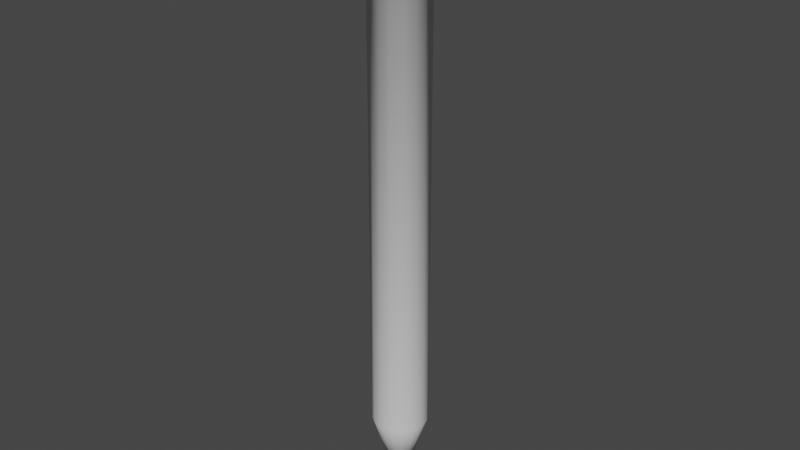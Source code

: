# Source: NailBombSubProjectile.blend  (saved by Blender 2.92.15; exported with 4.5.12 LTS)
import bpy
from mathutils import Matrix  # noqa: F401  (used for matrix-valued properties, if any)

bpy.ops.wm.read_factory_settings(use_empty=True)
scene = bpy.context.scene
scene.name = 'Scene'

# ---- collections
col_collection = bpy.data.collections.new('Collection'); scene.collection.children.link(col_collection)

# ---- world
world_world = bpy.data.worlds.new('World'); scene.world = world_world
world_world.use_nodes = True; world_world.node_tree.nodes.clear()
_N = world_world.node_tree.nodes; _L = world_world.node_tree.links
n0 = _N.new('ShaderNodeOutputWorld'); n0.name = 'World Output'; n0.location = (300, 300)
n1 = _N.new('ShaderNodeBackground'); n1.name = 'Background'; n1.location = (10, 300)
n1.inputs[0].default_value = (0.05088, 0.05088, 0.05088, 1.0)
_L.new(n1.outputs[0], n0.inputs[0])
n0.is_active_output = True
world_world.color = (0.05088, 0.05088, 0.05088)
world_world.use_sun_shadow = False
world_world.sun_shadow_jitter_overblur = 0.0

# ---- meshes
me_cylinder_002 = bpy.data.meshes.new('Cylinder.002')
me_cylinder_002.from_pydata([(6.613e-09, 0.07494, 0.3181), (6.613e-09, 0.07494, 0.334), (0.02868, 0.06923, 0.3181), (0.02868, 0.06923, 0.334), (0.05299, 0.05299, 0.3181), (0.05299, 0.05299, 0.334), (0.06923, 0.02868, 0.3181), (0.06923, 0.02868, 0.334), (0.07494, 1.653e-09, 0.3181), (0.07494, 1.653e-09, 0.334), (0.06923, -0.02868, 0.3181), (0.06923, -0.02868, 0.334), (0.05299, -0.05299, 0.3181), (0.05299, -0.05299, 0.334), (0.02868, -0.06923, 0.3181), (0.02868, -0.06923, 0.334), (1.793e-08, -0.07494, 0.3181), (1.793e-08, -0.07494, 0.334), (-0.02868, -0.06923, 0.3181), (-0.02868, -0.06923, 0.334), (-0.05299, -0.05299, 0.3181), (-0.05299, -0.05299, 0.334), (-0.06923, -0.02868, 0.3181), (-0.06923, -0.02868, 0.334), (-0.07494, 5.822e-09, 0.3181), (-0.07494, 5.822e-09, 0.334), (-0.06923, 0.02868, 0.3181), (-0.06923, 0.02868, 0.334), (-0.05299, 0.05299, 0.3181), (-0.05299, 0.05299, 0.334), (-0.02868, 0.06923, 0.3181), (-0.02868, 0.06923, 0.334), (2.496e-09, 2.081e-09, 0.334), (4.244e-09, 0.03747, 0.3046), (0.01434, 0.03462, 0.3046), (0.02649, 0.02649, 0.3046), (0.03462, 0.01434, 0.3046), (0.03747, 1.618e-09, 0.3046), (0.03462, -0.01434, 0.3046), (0.02649, -0.02649, 0.3046), (0.01434, -0.03462, 0.3046), (9.901e-09, -0.03747, 0.3046), (-0.01434, -0.03462, 0.3046), (-0.02649, -0.02649, 0.3046), (-0.03462, -0.01434, 0.3046), (-0.03747, 3.703e-09, 0.3046), (-0.03462, 0.01434, 0.3046), (-0.02649, 0.02649, 0.3046), (-0.01434, 0.03462, 0.3046), (0.01434, 0.03462, -0.3519), (1.874e-09, 1.583e-09, -0.4705), (0.02649, 0.02649, -0.3519), (0.03462, 0.01434, -0.3519), (0.03747, 1.618e-09, -0.3519), (0.03462, -0.01434, -0.3519), (0.02649, -0.02649, -0.3519), (0.01434, -0.03462, -0.3519), (9.901e-09, -0.03747, -0.3519), (-0.01434, -0.03462, -0.3519), (-0.02649, -0.02649, -0.3519), (-0.03462, -0.01434, -0.3519), (-0.03747, 3.703e-09, -0.3519), (-0.03462, 0.01434, -0.3519), (-0.02649, 0.02649, -0.3519), (-0.01434, 0.03462, -0.3519), (4.244e-09, 0.03747, -0.3519)], [], [(0, 1, 3, 2), (2, 3, 5, 4), (4, 5, 7, 6), (6, 7, 9, 8), (8, 9, 11, 10), (10, 11, 13, 12), (12, 13, 15, 14), (14, 15, 17, 16), (16, 17, 19, 18), (18, 19, 21, 20), (20, 21, 23, 22), (22, 23, 25, 24), (24, 25, 27, 26), (26, 27, 29, 28), (28, 29, 31, 30), (30, 31, 1, 0), (30, 0, 33, 48), (37, 38, 54, 53), (45, 46, 62, 61), (38, 39, 55, 54), (46, 47, 63, 62), (39, 40, 56, 55), (47, 48, 64, 63), (40, 41, 57, 56), (33, 34, 49, 65), (48, 33, 65, 64), (41, 42, 58, 57), (34, 35, 51, 49), (42, 43, 59, 58), (35, 36, 52, 51), (43, 44, 60, 59), (36, 37, 53, 52), (44, 45, 61, 60), (28, 30, 48, 47), (26, 28, 47, 46), (24, 26, 46, 45), (22, 24, 45, 44), (20, 22, 44, 43), (18, 20, 43, 42), (16, 18, 42, 41), (14, 16, 41, 40), (12, 14, 40, 39), (10, 12, 39, 38), (8, 10, 38, 37), (6, 8, 37, 36), (4, 6, 36, 35), (2, 4, 35, 34), (0, 2, 34, 33), (65, 49, 50), (49, 51, 50), (51, 52, 50), (52, 53, 50), (53, 54, 50), (54, 55, 50), (55, 56, 50), (56, 57, 50), (57, 58, 50), (58, 59, 50), (59, 60, 50), (60, 61, 50), (61, 62, 50), (62, 63, 50), (63, 64, 50), (64, 65, 50), (3, 1, 32), (1, 31, 32), (31, 29, 32), (29, 27, 32), (27, 25, 32), (25, 23, 32), (23, 21, 32), (21, 19, 32), (19, 17, 32), (17, 15, 32), (15, 13, 32), (13, 11, 32), (11, 9, 32), (9, 7, 32), (7, 5, 32), (5, 3, 32)])
me_cylinder_002.polygons.foreach_set('use_smooth', [True] * 80)
_uv = me_cylinder_002.uv_layers.new(name='UVMap')
_uv.uv.foreach_set('vector', [0.1901, 0.01119, 0.1902, 1.43e-05, 0.2104, 0.0, 0.2102, 0.01116, 0.2102, 0.01116, 0.2104, 0.0, 0.2307, 0.0002631, 0.2303, 0.01149, 0.2303, 0.01149, 0.2307, 0.0002631, 0.2513, 0.000983, 0.2505, 0.01233, 0.2505, 0.01233, 0.2513, 0.000983, 0.2722, 0.002444, 0.2709, 0.01393, 0.2709, 0.01393, 0.2722, 0.002444, 0.2935, 0.005065, 0.2914, 0.01663, 0.2914, 0.01663, 0.2935, 0.005065, 0.3151, 0.009393, 0.3119, 0.02089, 0.3119, 0.02089, 0.3151, 0.009393, 0.3364, 0.01595, 0.3322, 0.02715, 0.3322, 0.02715, 0.3364, 0.01595, 0.3577, 0.02461, 0.353, 0.03621, 0.007449, 0.04523, 0.0, 0.02907, 0.0292, 0.01624, 0.03485, 0.03125, 0.03485, 0.03125, 0.0292, 0.01624, 0.05676, 0.008612, 0.06008, 0.02277, 0.06008, 0.02277, 0.05676, 0.008612, 0.08222, 0.004508, 0.08402, 0.01778, 0.08402, 0.01778, 0.08222, 0.004508, 0.1058, 0.002358, 0.1067, 0.01487, 0.1067, 0.01487, 0.1058, 0.002358, 0.128, 0.001218, 0.1285, 0.01315, 0.1285, 0.01315, 0.128, 0.001218, 0.1492, 0.0005836, 0.1495, 0.01212, 0.1495, 0.01212, 0.1492, 0.0005836, 0.1699, 0.0002126, 0.1699, 0.01151, 0.1699, 0.01151, 0.1699, 0.0002126, 0.1902, 1.43e-05, 0.1901, 0.01119, 0.1699, 0.01151, 0.1901, 0.01119, 0.1885, 0.0554, 0.1692, 0.05623, 0.2645, 0.05564, 0.2829, 0.05682, 0.3047, 0.8584, 0.2883, 0.855, 0.1106, 0.06134, 0.1302, 0.05909, 0.1798, 0.8573, 0.1641, 0.8613, 0.2829, 0.05682, 0.3007, 0.05858, 0.3216, 0.863, 0.3047, 0.8584, 0.1302, 0.05909, 0.1497, 0.05743, 0.1952, 0.8543, 0.1798, 0.8573, 0.3007, 0.05858, 0.3179, 0.061, 0.339, 0.8689, 0.3216, 0.863, 0.1497, 0.05743, 0.1692, 0.05623, 0.2106, 0.8523, 0.1952, 0.8543, 0.3179, 0.061, 0.3341, 0.0643, 0.3577, 0.8764, 0.339, 0.8689, 0.1885, 0.0554, 0.2078, 0.05491, 0.2412, 0.8507, 0.2259, 0.8511, 0.1692, 0.05623, 0.1885, 0.0554, 0.2259, 0.8511, 0.2106, 0.8523, 0.03644, 0.08011, 0.05342, 0.07372, 0.1148, 0.8804, 0.09741, 0.8898, 0.2078, 0.05491, 0.2269, 0.05475, 0.2567, 0.8512, 0.2412, 0.8507, 0.05342, 0.07372, 0.07188, 0.06844, 0.1316, 0.8727, 0.1148, 0.8804, 0.2269, 0.05475, 0.2458, 0.05498, 0.2723, 0.8526, 0.2567, 0.8512, 0.07188, 0.06844, 0.09106, 0.06438, 0.148, 0.8664, 0.1316, 0.8727, 0.2458, 0.05498, 0.2645, 0.05564, 0.2883, 0.855, 0.2723, 0.8526, 0.09106, 0.06438, 0.1106, 0.06134, 0.1641, 0.8613, 0.148, 0.8664, 0.1495, 0.01212, 0.1699, 0.01151, 0.1692, 0.05623, 0.1497, 0.05743, 0.1285, 0.01315, 0.1495, 0.01212, 0.1497, 0.05743, 0.1302, 0.05909, 0.1067, 0.01487, 0.1285, 0.01315, 0.1302, 0.05909, 0.1106, 0.06134, 0.08402, 0.01778, 0.1067, 0.01487, 0.1106, 0.06134, 0.09106, 0.06438, 0.06008, 0.02277, 0.08402, 0.01778, 0.09106, 0.06438, 0.07188, 0.06844, 0.03485, 0.03125, 0.06008, 0.02277, 0.07188, 0.06844, 0.05342, 0.07372, 0.007449, 0.04523, 0.03485, 0.03125, 0.05342, 0.07372, 0.03644, 0.08011, 0.3322, 0.02715, 0.353, 0.03621, 0.3341, 0.0643, 0.3179, 0.061, 0.3119, 0.02089, 0.3322, 0.02715, 0.3179, 0.061, 0.3007, 0.05858, 0.2914, 0.01663, 0.3119, 0.02089, 0.3007, 0.05858, 0.2829, 0.05682, 0.2709, 0.01393, 0.2914, 0.01663, 0.2829, 0.05682, 0.2645, 0.05564, 0.2505, 0.01233, 0.2709, 0.01393, 0.2645, 0.05564, 0.2458, 0.05498, 0.2303, 0.01149, 0.2505, 0.01233, 0.2458, 0.05498, 0.2269, 0.05475, 0.2102, 0.01116, 0.2303, 0.01149, 0.2269, 0.05475, 0.2078, 0.05491, 0.1901, 0.01119, 0.2102, 0.01116, 0.2078, 0.05491, 0.1885, 0.0554, 0.2259, 0.8511, 0.2412, 0.8507, 0.2334, 1.0, 0.2412, 0.8507, 0.2567, 0.8512, 0.2334, 1.0, 0.2567, 0.8512, 0.2723, 0.8526, 0.2334, 1.0, 0.2723, 0.8526, 0.2883, 0.855, 0.2334, 1.0, 0.2883, 0.855, 0.3047, 0.8584, 0.2334, 1.0, 0.3047, 0.8584, 0.3216, 0.863, 0.2334, 1.0, 0.3216, 0.863, 0.339, 0.8689, 0.2334, 1.0, 0.339, 0.8689, 0.3577, 0.8764, 0.2334, 1.0, 0.09741, 0.8898, 0.1148, 0.8804, 0.2334, 1.0, 0.1148, 0.8804, 0.1316, 0.8727, 0.2334, 1.0, 0.1316, 0.8727, 0.148, 0.8664, 0.2334, 1.0, 0.148, 0.8664, 0.1641, 0.8613, 0.2334, 1.0, 0.1641, 0.8613, 0.1798, 0.8573, 0.2334, 1.0, 0.1798, 0.8573, 0.1952, 0.8543, 0.2334, 1.0, 0.1952, 0.8543, 0.2106, 0.8523, 0.2334, 1.0, 0.2106, 0.8523, 0.2259, 0.8511, 0.2334, 1.0, 0.3954, 0.1605, 0.371, 0.1361, 0.4446, 0.08688, 0.371, 0.1361, 0.3577, 0.1042, 0.4446, 0.08688, 0.3577, 0.1042, 0.3577, 0.0696, 0.4446, 0.08688, 0.3577, 0.0696, 0.371, 0.03767, 0.4446, 0.08688, 0.371, 0.03767, 0.3954, 0.01323, 0.4446, 0.08688, 0.3954, 0.01323, 0.4273, 0.0, 0.4446, 0.08688, 0.4273, 0.0, 0.4619, 0.0, 0.4446, 0.08688, 0.4619, 0.0, 0.4938, 0.01323, 0.4446, 0.08688, 0.4938, 0.01323, 0.5183, 0.03767, 0.4446, 0.08688, 0.5183, 0.03767, 0.5315, 0.0696, 0.4446, 0.08688, 0.5315, 0.0696, 0.5315, 0.1042, 0.4446, 0.08688, 0.5315, 0.1042, 0.5183, 0.1361, 0.4446, 0.08688, 0.5183, 0.1361, 0.4938, 0.1605, 0.4446, 0.08688, 0.4938, 0.1605, 0.4619, 0.1738, 0.4446, 0.08688, 0.4619, 0.1738, 0.4273, 0.1738, 0.4446, 0.08688, 0.4273, 0.1738, 0.3954, 0.1605, 0.4446, 0.08688])
me_cylinder_002.use_remesh_fix_poles = True
me_cylinder_002.use_remesh_preserve_attributes = False
me_cylinder_002.use_mirror_vertex_groups = False
me_cylinder_002.update()

# ---- objects
ob_cylinder = bpy.data.objects.new('Cylinder', me_cylinder_002)

# ---- transforms, parenting, visibility, modifiers, constraints
ob_cylinder.location = (9.605e-08, -3.692e-08, 0.0)
ob_cylinder.lineart.crease_threshold = 0.0

# ---- collection membership
col_collection.objects.link(ob_cylinder)

# ---- scene / render settings (as saved in the file)
scene.frame_start = 1; scene.frame_end = 250; scene.frame_set(1)
scene.render.engine = 'BLENDER_EEVEE_NEXT'
scene.cycles.use_denoising = False
scene.cycles.samples = 128
scene.cycles.sampling_pattern = 'TABULATED_SOBOL'
scene.cycles.use_adaptive_sampling = False
scene.cycles.use_light_tree = False
scene.view_settings.view_transform = 'Filmic'
bpy.context.view_layer.update()

# ---- added for rendering (the .blend has no active camera and no usable light): camera, sun
cam_auto = bpy.data.cameras.new('AutoCamera')
cam_auto.lens = 50.0
cam_auto.sensor_width = 36.0
cam_auto.clip_end = 1000.0
ob_auto_camera = bpy.data.objects.new('AutoCamera', cam_auto)
scene.collection.objects.link(ob_auto_camera)
ob_auto_camera.location = (0.769778, -0.923734, 0.547544)
ob_auto_camera.rotation_euler = (1.09748, -7.21219e-08, 0.694738)
scene.camera = ob_auto_camera
light_auto_sun = bpy.data.lights.new('AutoSun', 'SUN')
light_auto_sun.energy = 3.0
light_auto_sun.angle = 0.0523599
ob_auto_sun = bpy.data.objects.new('AutoSun', light_auto_sun)
scene.collection.objects.link(ob_auto_sun)
ob_auto_sun.rotation_euler = (0.872665, 0.174533, 0.523599)
bpy.context.view_layer.update()
